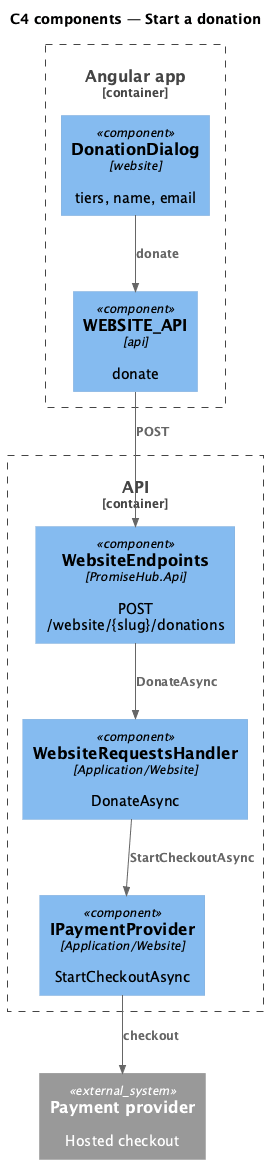

The diagram above was rendered by PlantUML. Its source (embedded in the PNG):
@startuml
!include <C4/C4_Component>
title C4 components — Start a donation
Container_Boundary(web, "Angular app") {
  Component(dlg, "DonationDialog", "website", "tiers, name, email")
  Component(client, "WEBSITE_API", "api", "donate")
}
Container_Boundary(api, "API") {
  Component(ep, "WebsiteEndpoints", "PromiseHub.Api", "POST /website/{slug}/donations")
  Component(h, "WebsiteRequestsHandler", "Application/Website", "DonateAsync")
  Component(prov, "IPaymentProvider", "Application/Website", "StartCheckoutAsync")
}
System_Ext(pay, "Payment provider", "Hosted checkout")
Rel(prov, pay, "checkout")
Rel(dlg, client, "donate")
Rel(client, ep, "POST")
Rel(ep, h, "DonateAsync")
Rel(h, prov, "StartCheckoutAsync")
@enduml